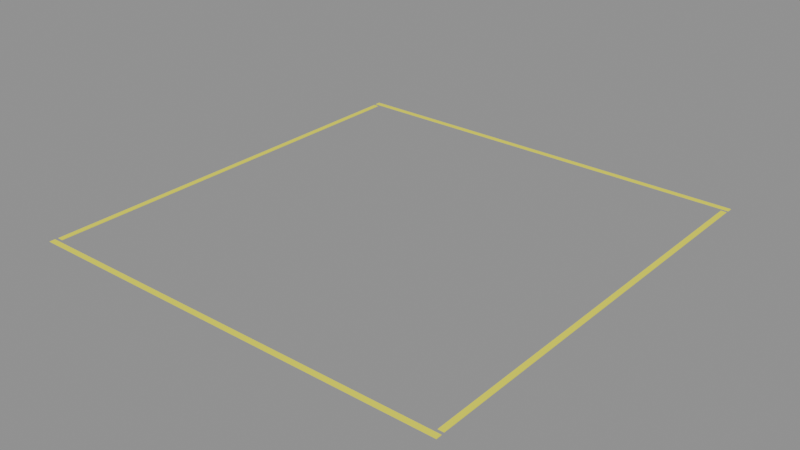 # Source: model.blend  (saved by Blender 5.2.45; exported with 4.5.12 LTS)
import bpy
from mathutils import Matrix  # noqa: F401  (used for matrix-valued properties, if any)

bpy.ops.wm.read_factory_settings(use_empty=True)
scene = bpy.context.scene
scene.name = 'Scene'

# ---- images (referenced by path relative to the original .blend; pixels are not part of the script)
import os
ASSET_DIR = os.environ.get("B2B_ASSET_DIR", "")  # directory of the original .blend (textures are referenced by path, not embedded)
HERE = os.path.dirname(os.path.abspath(__file__))  # packed textures are extracted next to this script under _unpacked/

def load_image(name, relpath, width, height, colorspace="sRGB"):
    """Load a texture the original file referenced (path relative to the .blend, or extracted next to this script)."""
    p = next((c for c in (os.path.join(HERE, relpath), os.path.join(ASSET_DIR, relpath)) if relpath and os.path.exists(c)), "")
    if p:
        img = bpy.data.images.load(p, check_existing=True)
        img.name = name
    else:  # same state as the original file: an image datablock whose file is absent (Cycles renders it pink)
        img = bpy.data.images.new(name, width, height)
        img.source = "FILE"
        img.filepath = "//" + (relpath or name)
    img.colorspace_settings.name = colorspace
    return img
img_palette_png = load_image('palette.png', '_unpacked/palette.cadebe72.png', 2508, 2508, 'sRGB')

# ---- materials (node trees are filled in below, after node groups)
mat_sharedpalette_v001 = bpy.data.materials.new('SharedPalette_v001')

# ---- material node trees
mat_sharedpalette_v001.use_nodes = True; mat_sharedpalette_v001.node_tree.nodes.clear()
_N = mat_sharedpalette_v001.node_tree.nodes; _L = mat_sharedpalette_v001.node_tree.links
n0 = _N.new('ShaderNodeBsdfPrincipled'); n0.name = 'Principled BSDF'; n0.location = (-200, 100)
n0.inputs[2].default_value = 0.8
n0.inputs[10].default_value = 0.005
n1 = _N.new('ShaderNodeOutputMaterial'); n1.name = 'Material Output'; n1.location = (200, 100)
n2 = _N.new('ShaderNodeTexImage'); n2.name = 'Image Texture'; n2.location = (0, 0)
n2.image = img_palette_png
n2.interpolation = 'Closest'
_L.new(n0.outputs[0], n1.inputs[0])
_L.new(n2.outputs[0], n0.inputs[0])
n1.is_active_output = True

# ---- meshes
me_cube = bpy.data.meshes.new('Cube')
me_cube.from_pydata([(-0.0225, -1.75, -0.002), (-0.0225, -1.75, 0.002), (-0.0225, 1.75, -0.002), (-0.0225, 1.75, 0.002), (0.0225, -1.75, -0.002), (0.0225, -1.75, 0.002), (0.0225, 1.75, -0.002), (0.0225, 1.75, 0.002)], [], [(0, 1, 3, 2), (2, 3, 7, 6), (6, 7, 5, 4), (4, 5, 1, 0), (2, 6, 4, 0), (7, 3, 1, 5)])
_uv = me_cube.uv_layers.new(name='UVMap')
_uv.uv.foreach_set('vector', [0.7031, 0.828, 0.7031, 0.828, 0.7031, 0.828, 0.7031, 0.828, 0.7031, 0.828, 0.7031, 0.828, 0.7031, 0.828, 0.7031, 0.828, 0.7031, 0.828, 0.7031, 0.828, 0.7031, 0.828, 0.7031, 0.828, 0.7031, 0.828, 0.7031, 0.828, 0.7031, 0.828, 0.7031, 0.828, 0.7031, 0.828, 0.7031, 0.828, 0.7031, 0.828, 0.7031, 0.828, 0.7031, 0.828, 0.7031, 0.828, 0.7031, 0.828, 0.7031, 0.828])
me_cube.materials.append(mat_sharedpalette_v001)
me_cube.update()
me_cube_001 = bpy.data.meshes.new('Cube.001')
me_cube_001.from_pydata([(-0.0225, -1.75, -0.002), (-0.0225, -1.75, 0.002), (-0.0225, 1.75, -0.002), (-0.0225, 1.75, 0.002), (0.0225, -1.75, -0.002), (0.0225, -1.75, 0.002), (0.0225, 1.75, -0.002), (0.0225, 1.75, 0.002)], [], [(0, 1, 3, 2), (2, 3, 7, 6), (6, 7, 5, 4), (4, 5, 1, 0), (2, 6, 4, 0), (7, 3, 1, 5)])
_uv = me_cube_001.uv_layers.new(name='UVMap')
_uv.uv.foreach_set('vector', [0.7031, 0.828, 0.7031, 0.828, 0.7031, 0.828, 0.7031, 0.828, 0.7031, 0.828, 0.7031, 0.828, 0.7031, 0.828, 0.7031, 0.828, 0.7031, 0.828, 0.7031, 0.828, 0.7031, 0.828, 0.7031, 0.828, 0.7031, 0.828, 0.7031, 0.828, 0.7031, 0.828, 0.7031, 0.828, 0.7031, 0.828, 0.7031, 0.828, 0.7031, 0.828, 0.7031, 0.828, 0.7031, 0.828, 0.7031, 0.828, 0.7031, 0.828, 0.7031, 0.828])
me_cube_001.materials.append(mat_sharedpalette_v001)
me_cube_001.update()
me_cube_002 = bpy.data.meshes.new('Cube.002')
me_cube_002.from_pydata([(-1.775, -0.0225, -0.002), (-1.775, -0.0225, 0.002), (-1.775, 0.0225, -0.002), (-1.775, 0.0225, 0.002), (1.775, -0.0225, -0.002), (1.775, -0.0225, 0.002), (1.775, 0.0225, -0.002), (1.775, 0.0225, 0.002)], [], [(0, 1, 3, 2), (2, 3, 7, 6), (6, 7, 5, 4), (4, 5, 1, 0), (2, 6, 4, 0), (7, 3, 1, 5)])
_uv = me_cube_002.uv_layers.new(name='UVMap')
_uv.uv.foreach_set('vector', [0.7031, 0.828, 0.7031, 0.828, 0.7031, 0.828, 0.7031, 0.828, 0.7031, 0.828, 0.7031, 0.828, 0.7031, 0.828, 0.7031, 0.828, 0.7031, 0.828, 0.7031, 0.828, 0.7031, 0.828, 0.7031, 0.828, 0.7031, 0.828, 0.7031, 0.828, 0.7031, 0.828, 0.7031, 0.828, 0.7031, 0.828, 0.7031, 0.828, 0.7031, 0.828, 0.7031, 0.828, 0.7031, 0.828, 0.7031, 0.828, 0.7031, 0.828, 0.7031, 0.828])
me_cube_002.materials.append(mat_sharedpalette_v001)
me_cube_002.update()
me_cube_003 = bpy.data.meshes.new('Cube.003')
me_cube_003.from_pydata([(-1.775, -0.0225, -0.002), (-1.775, -0.0225, 0.002), (-1.775, 0.0225, -0.002), (-1.775, 0.0225, 0.002), (1.775, -0.0225, -0.002), (1.775, -0.0225, 0.002), (1.775, 0.0225, -0.002), (1.775, 0.0225, 0.002)], [], [(0, 1, 3, 2), (2, 3, 7, 6), (6, 7, 5, 4), (4, 5, 1, 0), (2, 6, 4, 0), (7, 3, 1, 5)])
_uv = me_cube_003.uv_layers.new(name='UVMap')
_uv.uv.foreach_set('vector', [0.7031, 0.828, 0.7031, 0.828, 0.7031, 0.828, 0.7031, 0.828, 0.7031, 0.828, 0.7031, 0.828, 0.7031, 0.828, 0.7031, 0.828, 0.7031, 0.828, 0.7031, 0.828, 0.7031, 0.828, 0.7031, 0.828, 0.7031, 0.828, 0.7031, 0.828, 0.7031, 0.828, 0.7031, 0.828, 0.7031, 0.828, 0.7031, 0.828, 0.7031, 0.828, 0.7031, 0.828, 0.7031, 0.828, 0.7031, 0.828, 0.7031, 0.828, 0.7031, 0.828])
me_cube_003.materials.append(mat_sharedpalette_v001)
me_cube_003.update()

# ---- objects
ob_work_zone_stripe = bpy.data.objects.new('Work zone stripe', me_cube)
ob_work_zone_stripe_001 = bpy.data.objects.new('Work zone stripe.001', me_cube_001)
ob_work_zone_end = bpy.data.objects.new('Work zone end', me_cube_002)
ob_work_zone_end_001 = bpy.data.objects.new('Work zone end.001', me_cube_003)

# ---- transforms, parenting, visibility, modifiers, constraints
ob_work_zone_stripe.location = (-1.75, 0.0, 0.003)
ob_work_zone_stripe_001.location = (1.75, 0.0, 0.003)
ob_work_zone_end.location = (0.0, -1.8, 0.003)
ob_work_zone_end_001.location = (0.0, 1.8, 0.003)

# ---- collection membership
scene.collection.objects.link(ob_work_zone_stripe)
scene.collection.objects.link(ob_work_zone_stripe_001)
scene.collection.objects.link(ob_work_zone_end)
scene.collection.objects.link(ob_work_zone_end_001)

# ---- scene / render settings (as saved in the file)
scene.frame_start = 1; scene.frame_end = 250; scene.frame_set(1)
scene.render.engine = 'BLENDER_EEVEE_NEXT'
scene.render.bake_bias = 0.0
scene.render.bake_samples = 0
scene.render.compositor_device = 'GPU'
scene.eevee.use_volume_custom_range = False
scene.eevee.fast_gi_thickness_near = 0.1
scene.eevee.fast_gi_thickness_far = 0.0
scene.eevee.ray_tracing_options.screen_trace_thickness = 0.1
bpy.context.view_layer.update()

# ---- added for rendering (the .blend has no active camera and no usable light): camera, sun + grey world if the file has none
cam_auto = bpy.data.cameras.new('AutoCamera')
cam_auto.lens = 50.0
cam_auto.sensor_width = 36.0
cam_auto.clip_end = 1000.0
ob_auto_camera = bpy.data.objects.new('AutoCamera', cam_auto)
scene.collection.objects.link(ob_auto_camera)
ob_auto_camera.location = (4.70762, -5.64914, 3.76909)
ob_auto_camera.rotation_euler = (1.09748, -7.21219e-08, 0.694738)
scene.camera = ob_auto_camera
light_auto_sun = bpy.data.lights.new('AutoSun', 'SUN')
light_auto_sun.energy = 3.0
light_auto_sun.angle = 0.0523599
ob_auto_sun = bpy.data.objects.new('AutoSun', light_auto_sun)
scene.collection.objects.link(ob_auto_sun)
ob_auto_sun.rotation_euler = (0.872665, 0.174533, 0.523599)
if scene.world is None:
    world_auto = bpy.data.worlds.new('AutoWorld')
    world_auto.color = (0.3, 0.3, 0.3)
    scene.world = world_auto
bpy.context.view_layer.update()
